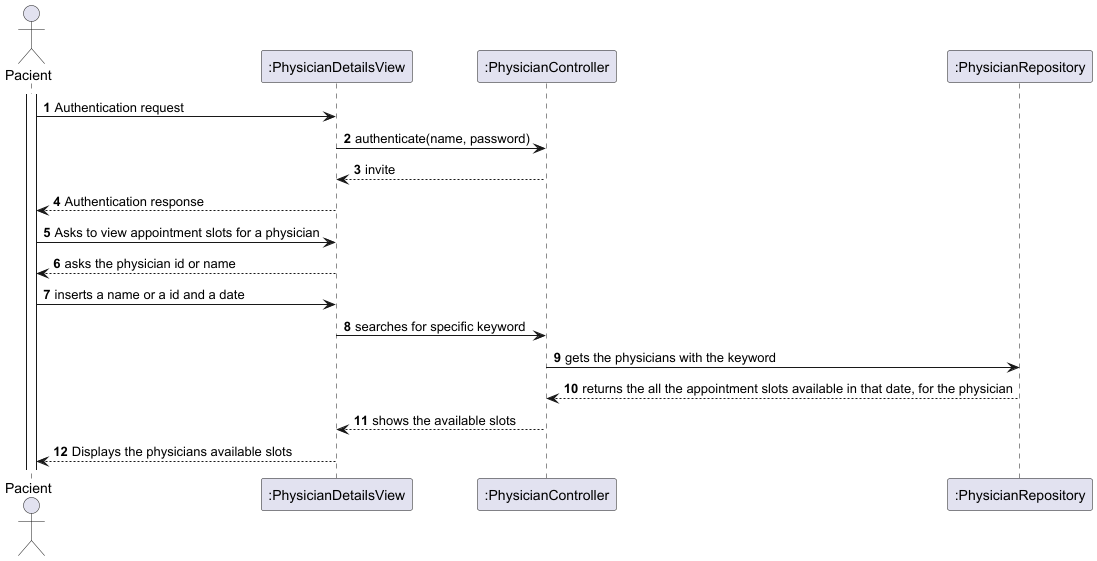

The diagram above was rendered by PlantUML. Its source (embedded in the PNG):
@startuml

autonumber

actor "Pacient" as Person
participant ":PhysicianDetailsView" as view
participant ":PhysicianController" as Ctrl
participant ":PhysicianRepository" as repo
activate Person

Person -> view: Authentication request
view -> Ctrl: authenticate(name, password)
Ctrl --> view: invite
view --> Person: Authentication response

Person -> view: Asks to view appointment slots for a physician
view --> Person: asks the physician id or name
Person -> view: inserts a name or a id and a date
view -> Ctrl: searches for specific keyword
Ctrl -> repo: gets the physicians with the keyword
repo --> Ctrl: returns the all the appointment slots available in that date, for the physician
Ctrl --> view: shows the available slots
view --> Person: Displays the physicians available slots



@enduml